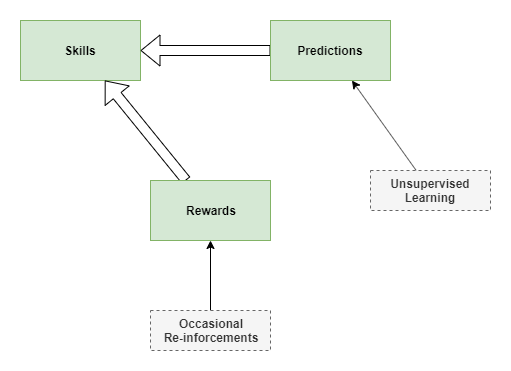

The diagram above was exported from draw.io. Its source (the exported page's mxGraphModel, read from the mxfile embedded in the PNG):
<mxGraphModel dx="1086" dy="806" grid="1" gridSize="10" guides="1" tooltips="1" connect="1" arrows="1" fold="1" page="1" pageScale="1" pageWidth="827" pageHeight="1169" math="0" shadow="0">
  <root>
    <mxCell id="0" />
    <mxCell id="1" parent="0" />
    <mxCell id="6SB6BuDcnEkQUrA-x2Ee-1" value="Skills" style="rounded=0;whiteSpace=wrap;html=1;fontStyle=1;fillColor=#d5e8d4;strokeColor=#82b366;" vertex="1" parent="1">
      <mxGeometry x="150" y="130" width="120" height="60" as="geometry" />
    </mxCell>
    <mxCell id="6SB6BuDcnEkQUrA-x2Ee-4" style="edgeStyle=orthogonalEdgeStyle;rounded=0;orthogonalLoop=1;jettySize=auto;html=1;shape=flexArrow;fillColor=none;" edge="1" parent="1" source="6SB6BuDcnEkQUrA-x2Ee-2" target="6SB6BuDcnEkQUrA-x2Ee-1">
      <mxGeometry relative="1" as="geometry" />
    </mxCell>
    <mxCell id="6SB6BuDcnEkQUrA-x2Ee-2" value="Predictions" style="rounded=0;whiteSpace=wrap;html=1;fontStyle=1;fillColor=#d5e8d4;strokeColor=#82b366;" vertex="1" parent="1">
      <mxGeometry x="400" y="130" width="120" height="60" as="geometry" />
    </mxCell>
    <mxCell id="6SB6BuDcnEkQUrA-x2Ee-5" style="rounded=0;orthogonalLoop=1;jettySize=auto;html=1;shape=flexArrow;fillColor=none;" edge="1" parent="1" source="6SB6BuDcnEkQUrA-x2Ee-3" target="6SB6BuDcnEkQUrA-x2Ee-1">
      <mxGeometry relative="1" as="geometry" />
    </mxCell>
    <mxCell id="6SB6BuDcnEkQUrA-x2Ee-3" value="Rewards" style="rounded=0;whiteSpace=wrap;html=1;fontStyle=1;fillColor=#d5e8d4;strokeColor=#82b366;" vertex="1" parent="1">
      <mxGeometry x="280" y="290" width="120" height="60" as="geometry" />
    </mxCell>
    <mxCell id="6SB6BuDcnEkQUrA-x2Ee-7" style="edgeStyle=none;rounded=0;orthogonalLoop=1;jettySize=auto;html=1;" edge="1" parent="1" source="6SB6BuDcnEkQUrA-x2Ee-8" target="6SB6BuDcnEkQUrA-x2Ee-3">
      <mxGeometry relative="1" as="geometry">
        <mxPoint x="480" y="320" as="sourcePoint" />
      </mxGeometry>
    </mxCell>
    <mxCell id="6SB6BuDcnEkQUrA-x2Ee-8" value="Occasional&lt;br&gt;Re-inforcements" style="rounded=0;whiteSpace=wrap;html=1;fillColor=#f5f5f5;strokeColor=#666666;fontColor=#333333;dashed=1;fontStyle=1" vertex="1" parent="1">
      <mxGeometry x="280" y="420" width="120" height="40" as="geometry" />
    </mxCell>
    <mxCell id="6SB6BuDcnEkQUrA-x2Ee-14" style="edgeStyle=none;rounded=0;orthogonalLoop=1;jettySize=auto;html=1;fillColor=none;" edge="1" parent="1" source="6SB6BuDcnEkQUrA-x2Ee-13" target="6SB6BuDcnEkQUrA-x2Ee-2">
      <mxGeometry relative="1" as="geometry" />
    </mxCell>
    <mxCell id="6SB6BuDcnEkQUrA-x2Ee-13" value="Unsupervised&lt;br&gt;Learning" style="rounded=0;whiteSpace=wrap;html=1;fillColor=#f5f5f5;strokeColor=#666666;fontColor=#333333;dashed=1;fontStyle=1" vertex="1" parent="1">
      <mxGeometry x="500" y="280" width="120" height="40" as="geometry" />
    </mxCell>
  </root>
</mxGraphModel>